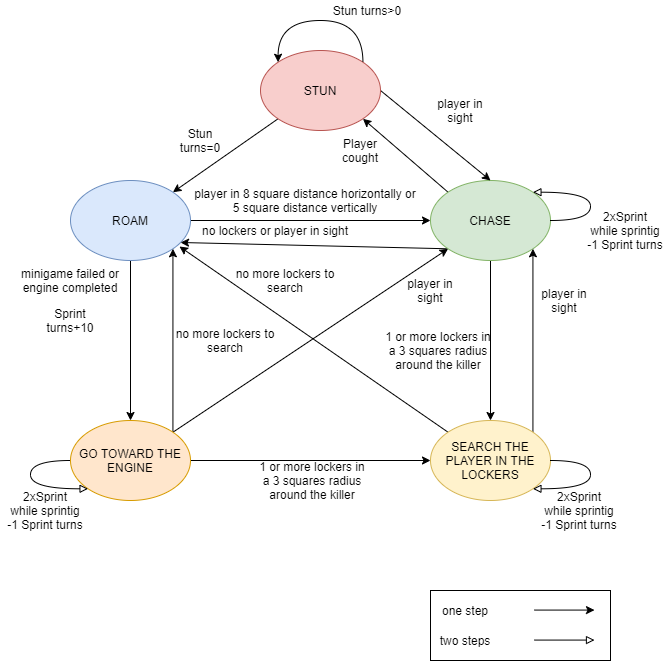

The diagram above was exported from draw.io. Its source (the exported page's mxGraphModel, read from the mxfile embedded in the PNG):
<mxGraphModel dx="1422" dy="762" grid="1" gridSize="10" guides="1" tooltips="1" connect="1" arrows="1" fold="1" page="1" pageScale="1" pageWidth="827" pageHeight="1169" math="0" shadow="0">
  <root>
    <mxCell id="0" />
    <mxCell id="1" parent="0" />
    <mxCell id="oGCWCXlxFKOMiFqikJli-43" value="" style="rounded=0;whiteSpace=wrap;html=1;" parent="1" vertex="1">
      <mxGeometry x="520" y="610" width="180" height="70" as="geometry" />
    </mxCell>
    <mxCell id="oGCWCXlxFKOMiFqikJli-10" style="edgeStyle=orthogonalEdgeStyle;curved=1;rounded=0;orthogonalLoop=1;jettySize=auto;html=1;exitX=0.5;exitY=1;exitDx=0;exitDy=0;entryX=0.5;entryY=0;entryDx=0;entryDy=0;" parent="1" source="oGCWCXlxFKOMiFqikJli-1" target="oGCWCXlxFKOMiFqikJli-2" edge="1">
      <mxGeometry relative="1" as="geometry" />
    </mxCell>
    <mxCell id="oGCWCXlxFKOMiFqikJli-11" style="edgeStyle=orthogonalEdgeStyle;curved=1;rounded=0;orthogonalLoop=1;jettySize=auto;html=1;exitX=1;exitY=0.5;exitDx=0;exitDy=0;entryX=0;entryY=0.5;entryDx=0;entryDy=0;" parent="1" source="oGCWCXlxFKOMiFqikJli-1" target="oGCWCXlxFKOMiFqikJli-3" edge="1">
      <mxGeometry relative="1" as="geometry" />
    </mxCell>
    <mxCell id="oGCWCXlxFKOMiFqikJli-1" value="ROAM" style="ellipse;whiteSpace=wrap;html=1;fillColor=#dae8fc;strokeColor=#6c8ebf;" parent="1" vertex="1">
      <mxGeometry x="160" y="200" width="120" height="80" as="geometry" />
    </mxCell>
    <mxCell id="oGCWCXlxFKOMiFqikJli-13" style="edgeStyle=orthogonalEdgeStyle;curved=1;rounded=0;orthogonalLoop=1;jettySize=auto;html=1;exitX=1;exitY=0.5;exitDx=0;exitDy=0;entryX=0;entryY=0.5;entryDx=0;entryDy=0;" parent="1" source="oGCWCXlxFKOMiFqikJli-2" target="oGCWCXlxFKOMiFqikJli-4" edge="1">
      <mxGeometry relative="1" as="geometry" />
    </mxCell>
    <mxCell id="oGCWCXlxFKOMiFqikJli-29" style="edgeStyle=none;rounded=0;orthogonalLoop=1;jettySize=auto;html=1;exitX=1;exitY=0;exitDx=0;exitDy=0;entryX=0;entryY=1;entryDx=0;entryDy=0;" parent="1" source="oGCWCXlxFKOMiFqikJli-2" target="oGCWCXlxFKOMiFqikJli-3" edge="1">
      <mxGeometry relative="1" as="geometry" />
    </mxCell>
    <mxCell id="oGCWCXlxFKOMiFqikJli-45" style="edgeStyle=orthogonalEdgeStyle;curved=1;rounded=0;orthogonalLoop=1;jettySize=auto;html=1;exitX=1;exitY=0;exitDx=0;exitDy=0;entryX=1;entryY=1;entryDx=0;entryDy=0;endArrow=classic;endFill=1;" parent="1" source="oGCWCXlxFKOMiFqikJli-2" target="oGCWCXlxFKOMiFqikJli-1" edge="1">
      <mxGeometry relative="1" as="geometry" />
    </mxCell>
    <mxCell id="oGCWCXlxFKOMiFqikJli-2" value="GO TOWARD THE ENGINE" style="ellipse;whiteSpace=wrap;html=1;fillColor=#ffe6cc;strokeColor=#d79b00;" parent="1" vertex="1">
      <mxGeometry x="160" y="440" width="120" height="80" as="geometry" />
    </mxCell>
    <mxCell id="oGCWCXlxFKOMiFqikJli-12" style="edgeStyle=orthogonalEdgeStyle;curved=1;rounded=0;orthogonalLoop=1;jettySize=auto;html=1;exitX=0.5;exitY=1;exitDx=0;exitDy=0;entryX=0.5;entryY=0;entryDx=0;entryDy=0;" parent="1" source="oGCWCXlxFKOMiFqikJli-3" target="oGCWCXlxFKOMiFqikJli-4" edge="1">
      <mxGeometry relative="1" as="geometry" />
    </mxCell>
    <mxCell id="oGCWCXlxFKOMiFqikJli-20" style="edgeStyle=none;rounded=0;orthogonalLoop=1;jettySize=auto;html=1;exitX=0;exitY=0;exitDx=0;exitDy=0;entryX=1;entryY=1;entryDx=0;entryDy=0;" parent="1" source="oGCWCXlxFKOMiFqikJli-3" target="oGCWCXlxFKOMiFqikJli-18" edge="1">
      <mxGeometry relative="1" as="geometry" />
    </mxCell>
    <mxCell id="rmqNmflsc5dokp6ey9U5-1" style="rounded=0;orthogonalLoop=1;jettySize=auto;html=1;exitX=0;exitY=1;exitDx=0;exitDy=0;entryX=0.917;entryY=0.775;entryDx=0;entryDy=0;entryPerimeter=0;" edge="1" parent="1" source="oGCWCXlxFKOMiFqikJli-3" target="oGCWCXlxFKOMiFqikJli-1">
      <mxGeometry relative="1" as="geometry" />
    </mxCell>
    <mxCell id="oGCWCXlxFKOMiFqikJli-3" value="CHASE" style="ellipse;whiteSpace=wrap;html=1;fillColor=#d5e8d4;strokeColor=#82b366;" parent="1" vertex="1">
      <mxGeometry x="520" y="200" width="120" height="80" as="geometry" />
    </mxCell>
    <mxCell id="oGCWCXlxFKOMiFqikJli-14" style="rounded=0;orthogonalLoop=1;jettySize=auto;html=1;exitX=0;exitY=0;exitDx=0;exitDy=0;entryX=0.908;entryY=0.825;entryDx=0;entryDy=0;entryPerimeter=0;" parent="1" source="oGCWCXlxFKOMiFqikJli-4" target="oGCWCXlxFKOMiFqikJli-1" edge="1">
      <mxGeometry relative="1" as="geometry" />
    </mxCell>
    <mxCell id="oGCWCXlxFKOMiFqikJli-30" style="edgeStyle=none;rounded=0;orthogonalLoop=1;jettySize=auto;html=1;exitX=1;exitY=0;exitDx=0;exitDy=0;entryX=1;entryY=1;entryDx=0;entryDy=0;" parent="1" source="oGCWCXlxFKOMiFqikJli-4" target="oGCWCXlxFKOMiFqikJli-3" edge="1">
      <mxGeometry relative="1" as="geometry" />
    </mxCell>
    <mxCell id="oGCWCXlxFKOMiFqikJli-4" value="SEARCH THE PLAYER IN THE LOCKERS" style="ellipse;whiteSpace=wrap;html=1;fillColor=#fff2cc;strokeColor=#d6b656;" parent="1" vertex="1">
      <mxGeometry x="520" y="440" width="120" height="80" as="geometry" />
    </mxCell>
    <mxCell id="oGCWCXlxFKOMiFqikJli-15" value="2xSprint&lt;br&gt;while sprintig&lt;br&gt;-1 Sprint turns" style="text;html=1;strokeColor=none;fillColor=none;align=center;verticalAlign=middle;whiteSpace=wrap;rounded=0;" parent="1" vertex="1">
      <mxGeometry x="90" y="520" width="90" height="20" as="geometry" />
    </mxCell>
    <mxCell id="oGCWCXlxFKOMiFqikJli-16" value="2xSprint&lt;br&gt;while sprintig&lt;br&gt;-1 Sprint turns" style="text;html=1;strokeColor=none;fillColor=none;align=center;verticalAlign=middle;whiteSpace=wrap;rounded=0;" parent="1" vertex="1">
      <mxGeometry x="624" y="520" width="90" height="20" as="geometry" />
    </mxCell>
    <mxCell id="oGCWCXlxFKOMiFqikJli-17" value="2xSprint&lt;br&gt;while sprintig&lt;br&gt;-1 Sprint turns" style="text;html=1;strokeColor=none;fillColor=none;align=center;verticalAlign=middle;whiteSpace=wrap;rounded=0;" parent="1" vertex="1">
      <mxGeometry x="670" y="240" width="90" height="20" as="geometry" />
    </mxCell>
    <mxCell id="oGCWCXlxFKOMiFqikJli-19" style="edgeStyle=none;rounded=0;orthogonalLoop=1;jettySize=auto;html=1;exitX=0;exitY=1;exitDx=0;exitDy=0;entryX=1;entryY=0;entryDx=0;entryDy=0;" parent="1" source="oGCWCXlxFKOMiFqikJli-18" target="oGCWCXlxFKOMiFqikJli-1" edge="1">
      <mxGeometry relative="1" as="geometry" />
    </mxCell>
    <mxCell id="oGCWCXlxFKOMiFqikJli-26" style="rounded=0;orthogonalLoop=1;jettySize=auto;html=1;exitX=1;exitY=0.5;exitDx=0;exitDy=0;entryX=0.5;entryY=0;entryDx=0;entryDy=0;" parent="1" source="oGCWCXlxFKOMiFqikJli-18" target="oGCWCXlxFKOMiFqikJli-3" edge="1">
      <mxGeometry relative="1" as="geometry" />
    </mxCell>
    <mxCell id="oGCWCXlxFKOMiFqikJli-18" value="STUN" style="ellipse;whiteSpace=wrap;html=1;fillColor=#f8cecc;strokeColor=#b85450;" parent="1" vertex="1">
      <mxGeometry x="350" y="70" width="120" height="80" as="geometry" />
    </mxCell>
    <mxCell id="oGCWCXlxFKOMiFqikJli-21" style="edgeStyle=orthogonalEdgeStyle;rounded=0;orthogonalLoop=1;jettySize=auto;html=1;exitX=1;exitY=0;exitDx=0;exitDy=0;entryX=0;entryY=0;entryDx=0;entryDy=0;curved=1;" parent="1" source="oGCWCXlxFKOMiFqikJli-18" target="oGCWCXlxFKOMiFqikJli-18" edge="1">
      <mxGeometry relative="1" as="geometry">
        <Array as="points">
          <mxPoint x="452" y="40" />
          <mxPoint x="368" y="40" />
        </Array>
      </mxGeometry>
    </mxCell>
    <mxCell id="oGCWCXlxFKOMiFqikJli-22" value="player in 8 square distance horizontally or&lt;br&gt;5 square distance vertically" style="text;html=1;strokeColor=none;fillColor=none;align=center;verticalAlign=middle;whiteSpace=wrap;rounded=0;" parent="1" vertex="1">
      <mxGeometry x="270" y="210" width="250" height="20" as="geometry" />
    </mxCell>
    <mxCell id="oGCWCXlxFKOMiFqikJli-23" value="Stun turns&amp;gt;0" style="text;html=1;strokeColor=none;fillColor=none;align=center;verticalAlign=middle;whiteSpace=wrap;rounded=0;" parent="1" vertex="1">
      <mxGeometry x="414" y="20" width="86" height="20" as="geometry" />
    </mxCell>
    <mxCell id="oGCWCXlxFKOMiFqikJli-24" value="Stun turns=0" style="text;html=1;strokeColor=none;fillColor=none;align=center;verticalAlign=middle;whiteSpace=wrap;rounded=0;" parent="1" vertex="1">
      <mxGeometry x="270" y="150" width="40" height="20" as="geometry" />
    </mxCell>
    <mxCell id="oGCWCXlxFKOMiFqikJli-25" value="Player cought" style="text;html=1;strokeColor=none;fillColor=none;align=center;verticalAlign=middle;whiteSpace=wrap;rounded=0;" parent="1" vertex="1">
      <mxGeometry x="430" y="160" width="40" height="20" as="geometry" />
    </mxCell>
    <mxCell id="oGCWCXlxFKOMiFqikJli-27" value="player in sight" style="text;html=1;strokeColor=none;fillColor=none;align=center;verticalAlign=middle;whiteSpace=wrap;rounded=0;" parent="1" vertex="1">
      <mxGeometry x="520" y="120" width="60" height="20" as="geometry" />
    </mxCell>
    <mxCell id="oGCWCXlxFKOMiFqikJli-31" value="player in sight" style="text;html=1;strokeColor=none;fillColor=none;align=center;verticalAlign=middle;whiteSpace=wrap;rounded=0;" parent="1" vertex="1">
      <mxGeometry x="624" y="310" width="60" height="20" as="geometry" />
    </mxCell>
    <mxCell id="oGCWCXlxFKOMiFqikJli-32" value="player in sight" style="text;html=1;strokeColor=none;fillColor=none;align=center;verticalAlign=middle;whiteSpace=wrap;rounded=0;" parent="1" vertex="1">
      <mxGeometry x="490" y="300" width="60" height="20" as="geometry" />
    </mxCell>
    <mxCell id="oGCWCXlxFKOMiFqikJli-33" value="no more lockers to search" style="text;html=1;strokeColor=none;fillColor=none;align=center;verticalAlign=middle;whiteSpace=wrap;rounded=0;" parent="1" vertex="1">
      <mxGeometry x="320" y="290" width="110" height="20" as="geometry" />
    </mxCell>
    <mxCell id="oGCWCXlxFKOMiFqikJli-34" value="minigame failed or engine completed" style="text;html=1;strokeColor=none;fillColor=none;align=center;verticalAlign=middle;whiteSpace=wrap;rounded=0;" parent="1" vertex="1">
      <mxGeometry x="100" y="290" width="120" height="20" as="geometry" />
    </mxCell>
    <mxCell id="oGCWCXlxFKOMiFqikJli-35" value="Sprint turns+10" style="text;html=1;strokeColor=none;fillColor=none;align=center;verticalAlign=middle;whiteSpace=wrap;rounded=0;" parent="1" vertex="1">
      <mxGeometry x="140" y="330" width="40" height="20" as="geometry" />
    </mxCell>
    <mxCell id="oGCWCXlxFKOMiFqikJli-36" style="edgeStyle=orthogonalEdgeStyle;rounded=0;orthogonalLoop=1;jettySize=auto;html=1;exitX=0;exitY=0.5;exitDx=0;exitDy=0;entryX=0;entryY=1;entryDx=0;entryDy=0;curved=1;endArrow=block;endFill=0;" parent="1" source="oGCWCXlxFKOMiFqikJli-2" target="oGCWCXlxFKOMiFqikJli-2" edge="1">
      <mxGeometry relative="1" as="geometry">
        <Array as="points">
          <mxPoint x="120" y="480" />
          <mxPoint x="120" y="508" />
        </Array>
      </mxGeometry>
    </mxCell>
    <mxCell id="oGCWCXlxFKOMiFqikJli-37" style="edgeStyle=orthogonalEdgeStyle;curved=1;rounded=0;orthogonalLoop=1;jettySize=auto;html=1;exitX=1;exitY=0.5;exitDx=0;exitDy=0;entryX=1;entryY=1;entryDx=0;entryDy=0;endArrow=block;endFill=0;" parent="1" source="oGCWCXlxFKOMiFqikJli-4" target="oGCWCXlxFKOMiFqikJli-4" edge="1">
      <mxGeometry relative="1" as="geometry">
        <Array as="points">
          <mxPoint x="680" y="480" />
          <mxPoint x="680" y="508" />
        </Array>
      </mxGeometry>
    </mxCell>
    <mxCell id="oGCWCXlxFKOMiFqikJli-38" style="edgeStyle=orthogonalEdgeStyle;curved=1;rounded=0;orthogonalLoop=1;jettySize=auto;html=1;exitX=1;exitY=0.5;exitDx=0;exitDy=0;entryX=1;entryY=0;entryDx=0;entryDy=0;endArrow=block;endFill=0;" parent="1" source="oGCWCXlxFKOMiFqikJli-3" target="oGCWCXlxFKOMiFqikJli-3" edge="1">
      <mxGeometry relative="1" as="geometry">
        <Array as="points">
          <mxPoint x="680" y="240" />
          <mxPoint x="680" y="212" />
        </Array>
      </mxGeometry>
    </mxCell>
    <mxCell id="oGCWCXlxFKOMiFqikJli-39" value="" style="endArrow=classic;html=1;" parent="1" edge="1">
      <mxGeometry width="50" height="50" relative="1" as="geometry">
        <mxPoint x="624" y="629.58" as="sourcePoint" />
        <mxPoint x="684" y="629.58" as="targetPoint" />
      </mxGeometry>
    </mxCell>
    <mxCell id="oGCWCXlxFKOMiFqikJli-42" value="" style="endArrow=block;html=1;endFill=0;" parent="1" edge="1">
      <mxGeometry width="50" height="50" relative="1" as="geometry">
        <mxPoint x="624" y="659.58" as="sourcePoint" />
        <mxPoint x="684" y="659.58" as="targetPoint" />
      </mxGeometry>
    </mxCell>
    <mxCell id="oGCWCXlxFKOMiFqikJli-44" value="1 or more lockers in a 3 squares radius around the killer" style="text;html=1;strokeColor=none;fillColor=none;align=center;verticalAlign=middle;whiteSpace=wrap;rounded=0;" parent="1" vertex="1">
      <mxGeometry x="344" y="490" width="116" height="20" as="geometry" />
    </mxCell>
    <mxCell id="oGCWCXlxFKOMiFqikJli-46" value="no more lockers to search" style="text;html=1;strokeColor=none;fillColor=none;align=center;verticalAlign=middle;whiteSpace=wrap;rounded=0;" parent="1" vertex="1">
      <mxGeometry x="260" y="350" width="110" height="20" as="geometry" />
    </mxCell>
    <mxCell id="oGCWCXlxFKOMiFqikJli-47" value="1 or more lockers in a 3 squares radius around the killer" style="text;html=1;strokeColor=none;fillColor=none;align=center;verticalAlign=middle;whiteSpace=wrap;rounded=0;" parent="1" vertex="1">
      <mxGeometry x="470" y="360" width="116" height="20" as="geometry" />
    </mxCell>
    <mxCell id="oGCWCXlxFKOMiFqikJli-48" value="one step" style="text;html=1;strokeColor=none;fillColor=none;align=center;verticalAlign=middle;whiteSpace=wrap;rounded=0;" parent="1" vertex="1">
      <mxGeometry x="510" y="620" width="90" height="20" as="geometry" />
    </mxCell>
    <mxCell id="oGCWCXlxFKOMiFqikJli-49" value="two steps" style="text;html=1;strokeColor=none;fillColor=none;align=center;verticalAlign=middle;whiteSpace=wrap;rounded=0;" parent="1" vertex="1">
      <mxGeometry x="510" y="650" width="90" height="20" as="geometry" />
    </mxCell>
    <mxCell id="rmqNmflsc5dokp6ey9U5-2" value="no lockers or player in sight" style="text;html=1;strokeColor=none;fillColor=none;align=center;verticalAlign=middle;whiteSpace=wrap;rounded=0;" vertex="1" parent="1">
      <mxGeometry x="270" y="240" width="190" height="20" as="geometry" />
    </mxCell>
  </root>
</mxGraphModel>